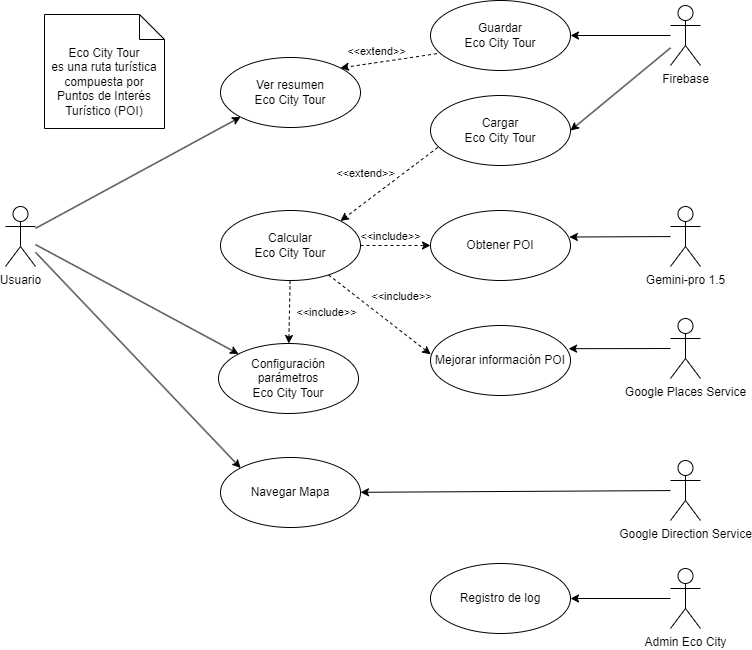

The diagram above was exported from draw.io. Its source (the exported page's mxGraphModel, read from the mxfile embedded in the PNG):
<mxGraphModel dx="1178" dy="916" grid="0" gridSize="10" guides="1" tooltips="1" connect="1" arrows="1" fold="1" page="1" pageScale="1" pageWidth="850" pageHeight="1100" math="0" shadow="0">
  <root>
    <mxCell id="0" />
    <mxCell id="1" parent="0" />
    <mxCell id="26" style="edgeStyle=none;html=1;exitX=1;exitY=0.5;exitDx=0;exitDy=0;entryX=0;entryY=0.5;entryDx=0;entryDy=0;dashed=1;" parent="1" source="2" target="6" edge="1">
      <mxGeometry relative="1" as="geometry" />
    </mxCell>
    <mxCell id="27" value="&amp;lt;&amp;lt;include&amp;gt;&amp;gt;" style="edgeLabel;html=1;align=center;verticalAlign=middle;resizable=0;points=[];" parent="26" vertex="1" connectable="0">
      <mxGeometry x="-0.1577" y="1" relative="1" as="geometry">
        <mxPoint y="-9" as="offset" />
      </mxGeometry>
    </mxCell>
    <mxCell id="32" style="edgeStyle=none;html=1;entryX=0.002;entryY=0.412;entryDx=0;entryDy=0;entryPerimeter=0;dashed=1;" parent="1" source="2" target="7" edge="1">
      <mxGeometry relative="1" as="geometry" />
    </mxCell>
    <mxCell id="33" value="&amp;lt;&amp;lt;include&amp;gt;&amp;gt;" style="edgeLabel;html=1;align=center;verticalAlign=middle;resizable=0;points=[];" parent="32" vertex="1" connectable="0">
      <mxGeometry x="-0.3836" relative="1" as="geometry">
        <mxPoint x="41" y="-4" as="offset" />
      </mxGeometry>
    </mxCell>
    <mxCell id="53" style="edgeStyle=none;html=1;dashed=1;" edge="1" parent="1" source="2" target="50">
      <mxGeometry relative="1" as="geometry" />
    </mxCell>
    <mxCell id="2" value="Calcular&lt;br&gt;Eco City Tour" style="ellipse;whiteSpace=wrap;html=1;" parent="1" vertex="1">
      <mxGeometry x="270" y="325" width="140" height="70" as="geometry" />
    </mxCell>
    <mxCell id="24" style="edgeStyle=none;html=1;entryX=0;entryY=0;entryDx=0;entryDy=0;" parent="1" target="4" edge="1" source="3">
      <mxGeometry relative="1" as="geometry">
        <mxPoint x="150" y="360" as="sourcePoint" />
      </mxGeometry>
    </mxCell>
    <mxCell id="25" style="edgeStyle=none;html=1;entryX=0;entryY=1;entryDx=0;entryDy=0;" parent="1" target="5" edge="1" source="3">
      <mxGeometry relative="1" as="geometry">
        <mxPoint x="150" y="360" as="sourcePoint" />
      </mxGeometry>
    </mxCell>
    <mxCell id="55" style="edgeStyle=none;html=1;entryX=0;entryY=0;entryDx=0;entryDy=0;" edge="1" parent="1" source="3" target="50">
      <mxGeometry relative="1" as="geometry" />
    </mxCell>
    <mxCell id="3" value="Usuario" style="shape=umlActor;html=1;verticalLabelPosition=bottom;verticalAlign=top;align=center;" parent="1" vertex="1">
      <mxGeometry x="55" y="321" width="30" height="60" as="geometry" />
    </mxCell>
    <mxCell id="4" value="Navegar Mapa" style="ellipse;whiteSpace=wrap;html=1;" parent="1" vertex="1">
      <mxGeometry x="270" y="572" width="140" height="70" as="geometry" />
    </mxCell>
    <mxCell id="5" value="Ver resumen &lt;br&gt;Eco City Tour" style="ellipse;whiteSpace=wrap;html=1;" parent="1" vertex="1">
      <mxGeometry x="270" y="172" width="140" height="70" as="geometry" />
    </mxCell>
    <mxCell id="6" value="Obtener POI" style="ellipse;whiteSpace=wrap;html=1;" parent="1" vertex="1">
      <mxGeometry x="480" y="325" width="140" height="70" as="geometry" />
    </mxCell>
    <mxCell id="7" value="Mejorar información POI" style="ellipse;whiteSpace=wrap;html=1;" parent="1" vertex="1">
      <mxGeometry x="480" y="440" width="140" height="70" as="geometry" />
    </mxCell>
    <mxCell id="17" style="edgeStyle=none;html=1;entryX=0.992;entryY=0.379;entryDx=0;entryDy=0;entryPerimeter=0;" parent="1" source="8" target="6" edge="1">
      <mxGeometry relative="1" as="geometry" />
    </mxCell>
    <mxCell id="8" value="Gemini-pro 1.5" style="shape=umlActor;html=1;verticalLabelPosition=bottom;verticalAlign=top;align=center;" parent="1" vertex="1">
      <mxGeometry x="720" y="321" width="30" height="60" as="geometry" />
    </mxCell>
    <mxCell id="18" style="edgeStyle=none;html=1;entryX=0.986;entryY=0.331;entryDx=0;entryDy=0;entryPerimeter=0;" parent="1" source="9" target="7" edge="1">
      <mxGeometry relative="1" as="geometry" />
    </mxCell>
    <mxCell id="9" value="Google Places Service" style="shape=umlActor;html=1;verticalLabelPosition=bottom;verticalAlign=top;align=center;" parent="1" vertex="1">
      <mxGeometry x="720" y="433" width="30" height="60" as="geometry" />
    </mxCell>
    <mxCell id="41" style="edgeStyle=none;html=1;" parent="1" source="11" target="4" edge="1">
      <mxGeometry relative="1" as="geometry">
        <mxPoint x="660" y="620" as="sourcePoint" />
      </mxGeometry>
    </mxCell>
    <mxCell id="11" value="Google Direction Service" style="shape=umlActor;html=1;verticalLabelPosition=bottom;verticalAlign=top;align=center;" parent="1" vertex="1">
      <mxGeometry x="720" y="575" width="30" height="60" as="geometry" />
    </mxCell>
    <mxCell id="30" style="edgeStyle=none;html=1;entryX=1;entryY=0;entryDx=0;entryDy=0;dashed=1;exitX=0.052;exitY=0.742;exitDx=0;exitDy=0;exitPerimeter=0;" parent="1" source="15" target="2" edge="1">
      <mxGeometry relative="1" as="geometry" />
    </mxCell>
    <mxCell id="31" value="&amp;lt;&amp;lt;extend&amp;gt;&amp;gt;" style="edgeLabel;html=1;align=center;verticalAlign=middle;resizable=0;points=[];" parent="30" vertex="1" connectable="0">
      <mxGeometry x="-0.2198" y="-1" relative="1" as="geometry">
        <mxPoint x="-35" y="-2" as="offset" />
      </mxGeometry>
    </mxCell>
    <mxCell id="15" value="Cargar&lt;br&gt;Eco City Tour" style="ellipse;whiteSpace=wrap;html=1;" parent="1" vertex="1">
      <mxGeometry x="480" y="210" width="140" height="70" as="geometry" />
    </mxCell>
    <mxCell id="35" style="edgeStyle=none;html=1;entryX=1;entryY=0;entryDx=0;entryDy=0;dashed=1;exitX=0.045;exitY=0.76;exitDx=0;exitDy=0;exitPerimeter=0;" parent="1" source="16" target="5" edge="1">
      <mxGeometry relative="1" as="geometry" />
    </mxCell>
    <mxCell id="36" value="&amp;lt;&amp;lt;extend&amp;gt;&amp;gt;" style="edgeLabel;html=1;align=center;verticalAlign=middle;resizable=0;points=[];" parent="35" vertex="1" connectable="0">
      <mxGeometry x="-0.4096" y="1" relative="1" as="geometry">
        <mxPoint x="-33" y="-8" as="offset" />
      </mxGeometry>
    </mxCell>
    <mxCell id="16" value="Guardar&lt;br&gt;Eco City Tour" style="ellipse;whiteSpace=wrap;html=1;" parent="1" vertex="1">
      <mxGeometry x="480" y="115" width="140" height="70" as="geometry" />
    </mxCell>
    <mxCell id="39" style="edgeStyle=none;html=1;entryX=1;entryY=0.5;entryDx=0;entryDy=0;" parent="1" target="16" edge="1" source="45">
      <mxGeometry relative="1" as="geometry">
        <mxPoint x="660" y="150" as="sourcePoint" />
      </mxGeometry>
    </mxCell>
    <mxCell id="42" style="edgeStyle=none;html=1;entryX=1;entryY=0.5;entryDx=0;entryDy=0;" parent="1" target="15" edge="1" source="45">
      <mxGeometry relative="1" as="geometry">
        <mxPoint x="660" y="157.42857142857133" as="sourcePoint" />
        <mxPoint x="589.999999999997" y="210" as="targetPoint" />
      </mxGeometry>
    </mxCell>
    <mxCell id="45" value="Firebase" style="shape=umlActor;html=1;verticalLabelPosition=bottom;verticalAlign=top;align=center;" parent="1" vertex="1">
      <mxGeometry x="720" y="120" width="30" height="60" as="geometry" />
    </mxCell>
    <mxCell id="48" style="edgeStyle=none;html=1;entryX=1;entryY=0.5;entryDx=0;entryDy=0;" edge="1" parent="1" source="46" target="47">
      <mxGeometry relative="1" as="geometry" />
    </mxCell>
    <mxCell id="46" value="Admin Eco City" style="shape=umlActor;html=1;verticalLabelPosition=bottom;verticalAlign=top;align=center;" vertex="1" parent="1">
      <mxGeometry x="720" y="683" width="30" height="60" as="geometry" />
    </mxCell>
    <mxCell id="47" value="Registro de log" style="ellipse;whiteSpace=wrap;html=1;" vertex="1" parent="1">
      <mxGeometry x="480" y="678" width="140" height="70" as="geometry" />
    </mxCell>
    <mxCell id="49" value="Eco City Tour &lt;br&gt;es una ruta turística compuesta por Puntos de Interés Turístico (POI)" style="shape=note2;boundedLbl=1;whiteSpace=wrap;html=1;size=25;verticalAlign=top;align=center;" vertex="1" parent="1">
      <mxGeometry x="94" y="129" width="120" height="114" as="geometry" />
    </mxCell>
    <mxCell id="50" value="Configuración&lt;br&gt;parámetros&lt;br&gt;Eco City Tour" style="ellipse;whiteSpace=wrap;html=1;" vertex="1" parent="1">
      <mxGeometry x="268" y="458" width="140" height="70" as="geometry" />
    </mxCell>
    <mxCell id="54" value="&amp;lt;&amp;lt;include&amp;gt;&amp;gt;" style="edgeLabel;html=1;align=center;verticalAlign=middle;resizable=0;points=[];" vertex="1" connectable="0" parent="1">
      <mxGeometry x="375.0005035997043" y="426.0031786079074" as="geometry" />
    </mxCell>
  </root>
</mxGraphModel>